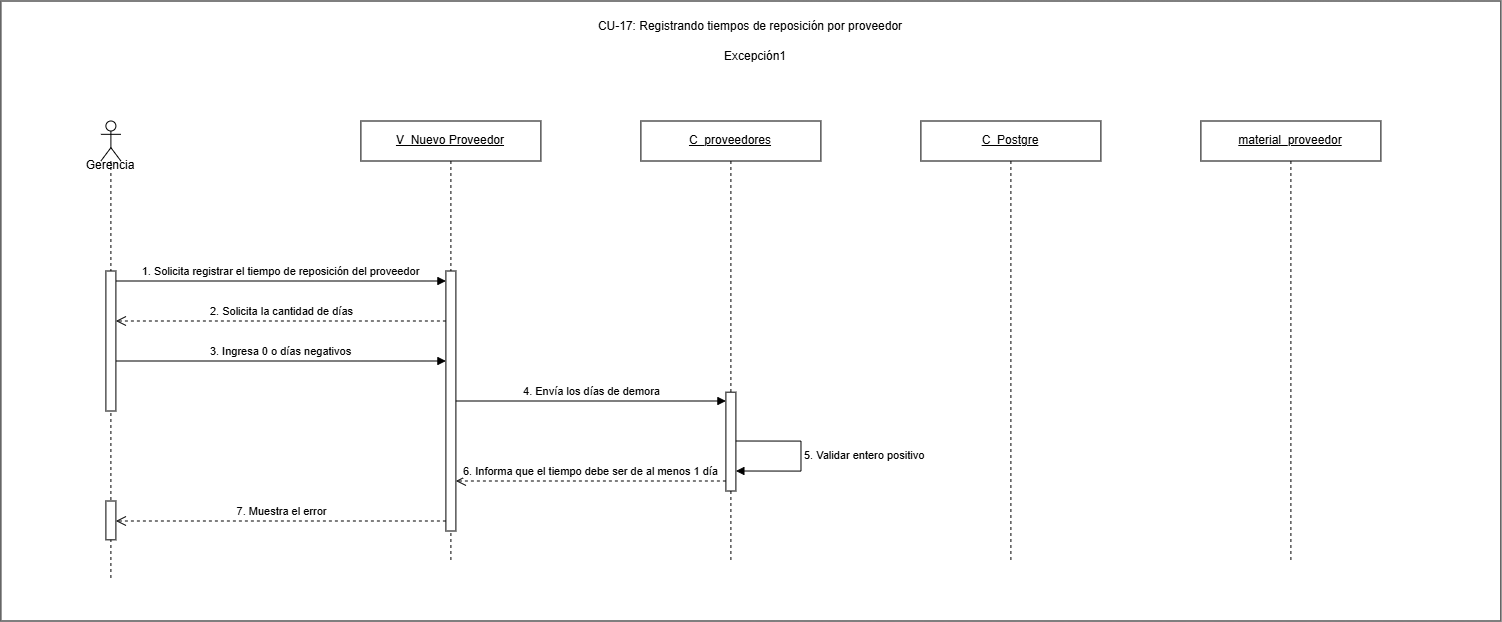

The diagram above was exported from draw.io. Its source (the exported page's mxGraphModel, read from the mxfile embedded in the PNG):
<mxGraphModel dx="1049" dy="917" grid="1" gridSize="10" guides="1" tooltips="1" connect="1" arrows="1" fold="1" page="1" pageScale="1" pageWidth="1550" pageHeight="700" math="0" shadow="0">
  <root>
    <mxCell id="hHLL8Ugd1V9iaKMHeaDV-0" />
    <mxCell id="hHLL8Ugd1V9iaKMHeaDV-1" parent="hHLL8Ugd1V9iaKMHeaDV-0" />
    <mxCell id="hHLL8Ugd1V9iaKMHeaDV-2" parent="hHLL8Ugd1V9iaKMHeaDV-1" style="rounded=0;whiteSpace=wrap;html=1;" value="" vertex="1">
      <mxGeometry height="620" width="1500" x="20" as="geometry" />
    </mxCell>
    <mxCell id="hHLL8Ugd1V9iaKMHeaDV-3" parent="hHLL8Ugd1V9iaKMHeaDV-1" style="text;html=1;whiteSpace=wrap;strokeColor=none;fillColor=none;align=center;verticalAlign=middle;rounded=0;" value="CU-17: Registrando tiempos de reposición por proveedor" vertex="1">
      <mxGeometry height="30" width="420" x="560" y="10" as="geometry" />
    </mxCell>
    <mxCell id="hHLL8Ugd1V9iaKMHeaDV-4" parent="hHLL8Ugd1V9iaKMHeaDV-1" style="shape=umlLifeline;perimeter=lifelinePerimeter;whiteSpace=wrap;html=1;container=1;dropTarget=0;collapsible=0;recursiveResize=0;outlineConnect=0;portConstraint=eastwest;" value="&lt;u&gt;V_Nuevo Proveedor&lt;/u&gt;" vertex="1">
      <mxGeometry height="440" width="180" x="380" y="120" as="geometry" />
    </mxCell>
    <mxCell id="hHLL8Ugd1V9iaKMHeaDV-5" parent="hHLL8Ugd1V9iaKMHeaDV-4" style="html=1;points=[[0,0,0,0,5],[0,1,0,0,-5],[1,0,0,0,5],[1,1,0,0,-5]];perimeter=orthogonalPerimeter;outlineConnect=0;targetShapes=umlLifeline;portConstraint=eastwest;" value="" vertex="1">
      <mxGeometry height="260" width="10" x="85" y="150" as="geometry" />
    </mxCell>
    <mxCell id="hHLL8Ugd1V9iaKMHeaDV-6" parent="hHLL8Ugd1V9iaKMHeaDV-1" style="shape=umlLifeline;perimeter=lifelinePerimeter;whiteSpace=wrap;html=1;container=1;dropTarget=0;collapsible=0;recursiveResize=0;outlineConnect=0;portConstraint=eastwest;" value="&lt;u&gt;C_proveedores&lt;/u&gt;" vertex="1">
      <mxGeometry height="440" width="180" x="660" y="120" as="geometry" />
    </mxCell>
    <mxCell id="hHLL8Ugd1V9iaKMHeaDV-7" parent="hHLL8Ugd1V9iaKMHeaDV-6" style="html=1;points=[[0,0,0,0,5],[0,1,0,0,-5],[1,0,0,0,5],[1,1,0,0,-5]];perimeter=orthogonalPerimeter;outlineConnect=0;targetShapes=umlLifeline;portConstraint=eastwest;" value="" vertex="1">
      <mxGeometry height="98.82" width="10" x="85" y="271.18" as="geometry" />
    </mxCell>
    <mxCell id="hHLL8Ugd1V9iaKMHeaDV-8" parent="hHLL8Ugd1V9iaKMHeaDV-1" style="shape=umlLifeline;perimeter=lifelinePerimeter;whiteSpace=wrap;html=1;container=1;dropTarget=0;collapsible=0;recursiveResize=0;outlineConnect=0;portConstraint=eastwest;" value="&lt;u&gt;C_Postgre&lt;/u&gt;" vertex="1">
      <mxGeometry height="440" width="180" x="940" y="120" as="geometry" />
    </mxCell>
    <mxCell id="hHLL8Ugd1V9iaKMHeaDV-9" parent="hHLL8Ugd1V9iaKMHeaDV-1" style="shape=umlLifeline;perimeter=lifelinePerimeter;whiteSpace=wrap;html=1;container=1;dropTarget=0;collapsible=0;recursiveResize=0;outlineConnect=0;portConstraint=eastwest;" value="&lt;u&gt;material_proveedor&lt;/u&gt;" vertex="1">
      <mxGeometry height="440" width="180" x="1220" y="120" as="geometry" />
    </mxCell>
    <mxCell id="hHLL8Ugd1V9iaKMHeaDV-10" edge="1" parent="hHLL8Ugd1V9iaKMHeaDV-1" style="html=1;verticalAlign=bottom;endArrow=block;curved=0;rounded=0;" value="1. Solicita registrar el tiempo de reposición del proveedor">
      <mxGeometry relative="1" as="geometry">
        <mxPoint x="135" y="280" as="sourcePoint" />
        <mxPoint x="465" y="280" as="targetPoint" />
      </mxGeometry>
    </mxCell>
    <mxCell id="hHLL8Ugd1V9iaKMHeaDV-11" edge="1" parent="hHLL8Ugd1V9iaKMHeaDV-1" style="html=1;verticalAlign=bottom;endArrow=open;dashed=1;endSize=8;curved=0;rounded=0;" value="2. Solicita la cantidad de días">
      <mxGeometry relative="1" as="geometry">
        <mxPoint x="465" y="320" as="sourcePoint" />
        <mxPoint x="135" y="320" as="targetPoint" />
      </mxGeometry>
    </mxCell>
    <mxCell id="hHLL8Ugd1V9iaKMHeaDV-12" edge="1" parent="hHLL8Ugd1V9iaKMHeaDV-1" style="html=1;verticalAlign=bottom;endArrow=block;curved=0;rounded=0;" value="3. Ingresa 0 o días negativos">
      <mxGeometry relative="1" as="geometry">
        <mxPoint x="135" y="360" as="sourcePoint" />
        <mxPoint x="465" y="360" as="targetPoint" />
      </mxGeometry>
    </mxCell>
    <mxCell id="hHLL8Ugd1V9iaKMHeaDV-13" edge="1" parent="hHLL8Ugd1V9iaKMHeaDV-1" style="html=1;verticalAlign=bottom;endArrow=block;curved=0;rounded=0;" value="4. Envía los días de demora">
      <mxGeometry relative="1" as="geometry">
        <mxPoint x="475" y="400" as="sourcePoint" />
        <mxPoint x="745" y="400" as="targetPoint" />
      </mxGeometry>
    </mxCell>
    <mxCell id="hHLL8Ugd1V9iaKMHeaDV-14" edge="1" parent="hHLL8Ugd1V9iaKMHeaDV-1" style="html=1;align=left;spacingLeft=2;endArrow=block;rounded=0;edgeStyle=orthogonalEdgeStyle;curved=0;" value="5. Validar entero positivo">
      <mxGeometry relative="1" as="geometry">
        <Array as="points">
          <mxPoint x="820" y="440" />
          <mxPoint x="820" y="470" />
        </Array>
        <mxPoint x="755" y="440" as="sourcePoint" />
        <mxPoint x="755" y="470" as="targetPoint" />
      </mxGeometry>
    </mxCell>
    <mxCell id="hHLL8Ugd1V9iaKMHeaDV-15" edge="1" parent="hHLL8Ugd1V9iaKMHeaDV-1" style="html=1;verticalAlign=bottom;endArrow=open;dashed=1;endSize=8;curved=0;rounded=0;" value="6. Informa que el tiempo debe ser de al menos 1 día">
      <mxGeometry relative="1" as="geometry">
        <mxPoint x="745" y="480" as="sourcePoint" />
        <mxPoint x="475" y="480" as="targetPoint" />
      </mxGeometry>
    </mxCell>
    <mxCell id="hHLL8Ugd1V9iaKMHeaDV-16" edge="1" parent="hHLL8Ugd1V9iaKMHeaDV-1" style="html=1;verticalAlign=bottom;endArrow=open;dashed=1;endSize=8;curved=0;rounded=0;" value="7. Muestra el error">
      <mxGeometry relative="1" as="geometry">
        <mxPoint x="465" y="520" as="sourcePoint" />
        <mxPoint x="135" y="520" as="targetPoint" />
      </mxGeometry>
    </mxCell>
    <mxCell id="hHLL8Ugd1V9iaKMHeaDV-17" parent="hHLL8Ugd1V9iaKMHeaDV-1" style="text;html=1;whiteSpace=wrap;strokeColor=none;fillColor=none;align=center;verticalAlign=middle;rounded=0;" value="Excepción1" vertex="1">
      <mxGeometry height="30" width="420" x="565" y="40" as="geometry" />
    </mxCell>
    <mxCell id="hHLL8Ugd1V9iaKMHeaDV-18" parent="hHLL8Ugd1V9iaKMHeaDV-1" style="shape=umlLifeline;perimeter=lifelinePerimeter;whiteSpace=wrap;html=1;container=1;dropTarget=0;collapsible=0;recursiveResize=0;outlineConnect=0;portConstraint=eastwest;newEdgeStyle={&quot;curved&quot;:0,&quot;rounded&quot;:0};participant=umlActor;" value="" vertex="1">
      <mxGeometry height="458.82" width="20" x="120" y="120" as="geometry" />
    </mxCell>
    <mxCell id="hHLL8Ugd1V9iaKMHeaDV-19" parent="hHLL8Ugd1V9iaKMHeaDV-18" style="html=1;points=[[0,0,0,0,5],[0,1,0,0,-5],[1,0,0,0,5],[1,1,0,0,-5]];perimeter=orthogonalPerimeter;outlineConnect=0;targetShapes=umlLifeline;portConstraint=eastwest;" value="" vertex="1">
      <mxGeometry height="140" width="10" x="5" y="150" as="geometry" />
    </mxCell>
    <mxCell id="hHLL8Ugd1V9iaKMHeaDV-20" parent="hHLL8Ugd1V9iaKMHeaDV-18" style="html=1;points=[[0,0,0,0,5],[0,1,0,0,-5],[1,0,0,0,5],[1,1,0,0,-5]];perimeter=orthogonalPerimeter;outlineConnect=0;targetShapes=umlLifeline;portConstraint=eastwest;" value="" vertex="1">
      <mxGeometry height="38.82" width="10" x="5" y="380" as="geometry" />
    </mxCell>
    <mxCell id="hHLL8Ugd1V9iaKMHeaDV-21" parent="hHLL8Ugd1V9iaKMHeaDV-1" style="text;html=1;whiteSpace=wrap;strokeColor=none;fillColor=none;align=center;verticalAlign=middle;rounded=0;" value="G&lt;span style=&quot;background-color: transparent; color: light-dark(rgb(0, 0, 0), rgb(255, 255, 255));&quot;&gt;erencia&lt;/span&gt;" vertex="1">
      <mxGeometry height="30" width="60" x="100" y="150" as="geometry" />
    </mxCell>
  </root>
</mxGraphModel>